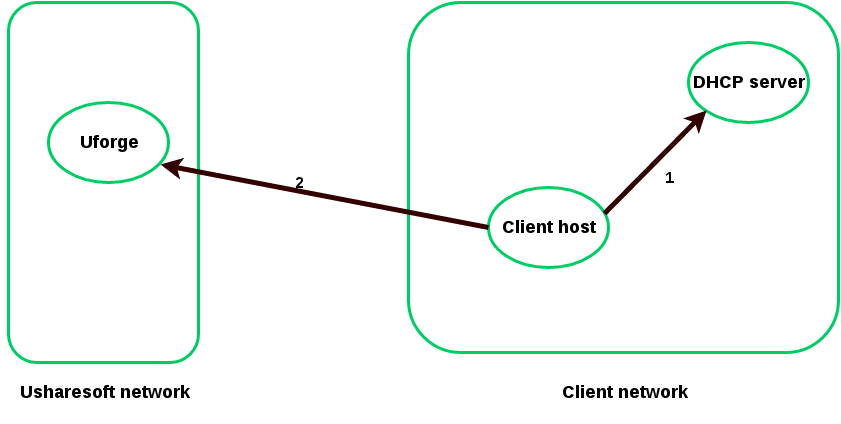

The diagram above was exported from draw.io. Its source (the exported page's mxGraphModel, read from the mxfile embedded in the PNG):
<mxGraphModel dx="1434" dy="737" grid="1" gridSize="10" guides="1" tooltips="1" connect="1" arrows="1" fold="1" page="1" pageScale="1" pageWidth="850" pageHeight="1100" background="#ffffff" math="0" shadow="0">
  <root>
    <mxCell id="0" />
    <mxCell id="1" parent="0" />
    <mxCell id="66ec0f521faca62d-2" value="" style="rounded=1;whiteSpace=wrap;html=1;strokeColor=#00CC66;strokeWidth=3;" vertex="1" parent="1">
      <mxGeometry x="170" y="10" width="190" height="360" as="geometry" />
    </mxCell>
    <mxCell id="66ec0f521faca62d-3" value="&lt;b&gt;&lt;font style=&quot;font-size: 18px&quot;&gt;Usharesoft network&lt;/font&gt;&lt;/b&gt;" style="text;html=1;strokeColor=none;fillColor=none;align=center;verticalAlign=middle;whiteSpace=wrap;overflow=hidden;" vertex="1" parent="1">
      <mxGeometry x="163" y="370" width="205" height="60" as="geometry" />
    </mxCell>
    <mxCell id="66ec0f521faca62d-6" value="&lt;b&gt;&lt;font style=&quot;font-size: 18px&quot;&gt;Uforge&lt;/font&gt;&lt;/b&gt;" style="ellipse;whiteSpace=wrap;html=1;strokeColor=#00CC66;strokeWidth=3;" vertex="1" parent="1">
      <mxGeometry x="210" y="110" width="120" height="80" as="geometry" />
    </mxCell>
    <mxCell id="66ec0f521faca62d-7" value="" style="rounded=1;whiteSpace=wrap;html=1;strokeColor=#00CC66;strokeWidth=3;" vertex="1" parent="1">
      <mxGeometry x="570" y="10" width="430" height="350" as="geometry" />
    </mxCell>
    <mxCell id="66ec0f521faca62d-8" value="&lt;b&gt;&lt;font style=&quot;font-size: 18px&quot;&gt;Client network&lt;/font&gt;&lt;/b&gt;" style="text;html=1;strokeColor=none;fillColor=none;align=center;verticalAlign=middle;whiteSpace=wrap;overflow=hidden;" vertex="1" parent="1">
      <mxGeometry x="698" y="380" width="175" height="40" as="geometry" />
    </mxCell>
    <mxCell id="66ec0f521faca62d-10" value="&lt;b&gt;&lt;font style=&quot;font-size: 18px&quot;&gt;DHCP server&lt;/font&gt;&lt;/b&gt;" style="ellipse;whiteSpace=wrap;html=1;strokeColor=#00CC66;strokeWidth=3;" vertex="1" parent="1">
      <mxGeometry x="850" y="50" width="120" height="80" as="geometry" />
    </mxCell>
    <mxCell id="66ec0f521faca62d-11" value="&lt;b&gt;&lt;font style=&quot;font-size: 18px&quot;&gt;Client host&lt;/font&gt;&lt;/b&gt;" style="ellipse;whiteSpace=wrap;html=1;strokeColor=#00CC66;strokeWidth=3;" vertex="1" parent="1">
      <mxGeometry x="650" y="195" width="120" height="80" as="geometry" />
    </mxCell>
    <mxCell id="66ec0f521faca62d-17" value="" style="endArrow=classic;html=1;strokeColor=#330000;strokeWidth=5;entryX=0;entryY=1;exitX=0.967;exitY=0.325;exitPerimeter=0;" edge="1" parent="1" source="66ec0f521faca62d-11" target="66ec0f521faca62d-10">
      <mxGeometry width="50" height="50" relative="1" as="geometry">
        <mxPoint x="800" y="200" as="sourcePoint" />
        <mxPoint x="850" y="150" as="targetPoint" />
      </mxGeometry>
    </mxCell>
    <mxCell id="66ec0f521faca62d-18" value="&lt;font style=&quot;font-size: 16px&quot;&gt;&lt;b&gt;1&lt;/b&gt;&lt;/font&gt;" style="text;html=1;strokeColor=none;fillColor=none;align=center;verticalAlign=middle;whiteSpace=wrap;overflow=hidden;" vertex="1" parent="1">
      <mxGeometry x="810" y="175" width="40" height="20" as="geometry" />
    </mxCell>
    <mxCell id="66ec0f521faca62d-20" value="" style="endArrow=classic;html=1;strokeColor=#330000;strokeWidth=5;entryX=0.933;entryY=0.775;entryPerimeter=0;exitX=0;exitY=0.5;" edge="1" parent="1" source="66ec0f521faca62d-11" target="66ec0f521faca62d-6">
      <mxGeometry width="50" height="50" relative="1" as="geometry">
        <mxPoint x="140" y="60" as="sourcePoint" />
        <mxPoint x="190" y="10" as="targetPoint" />
      </mxGeometry>
    </mxCell>
    <mxCell id="66ec0f521faca62d-21" value="&lt;b&gt;&lt;font style=&quot;font-size: 16px&quot;&gt;2&lt;/font&gt;&lt;/b&gt;" style="text;html=1;strokeColor=none;fillColor=none;align=center;verticalAlign=middle;whiteSpace=wrap;overflow=hidden;" vertex="1" parent="1">
      <mxGeometry x="440" y="180" width="40" height="20" as="geometry" />
    </mxCell>
  </root>
</mxGraphModel>